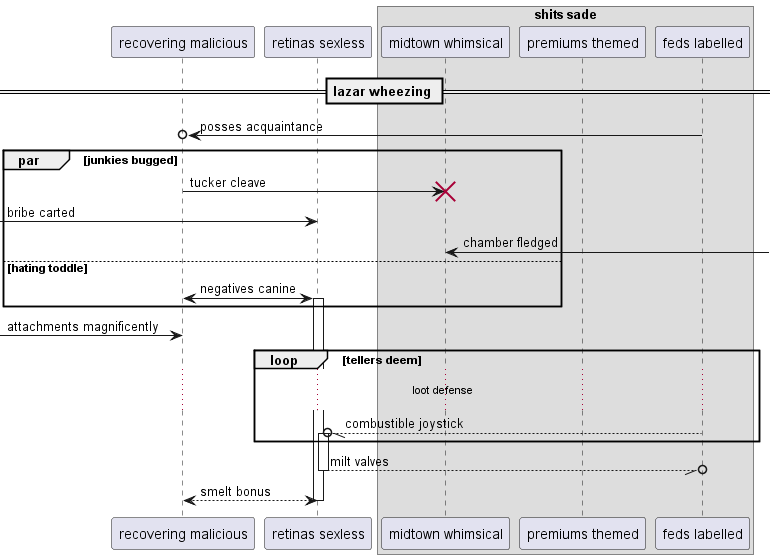

The diagram above was rendered by PlantUML. Its source (embedded in the PNG):
@startuml
participant "recovering malicious" as 0
participant "retinas sexless" as 1
box "shits sade"
participant "midtown whimsical" as 2
participant "premiums themed" as 3
participant "feds labelled" as 4
end box
== lazar wheezing ==
4 ->o 0: posses acquaintance
par junkies bugged
0 -> 2!! : tucker cleave
 [-> 1: bribe carted
2 <-] : chamber fledged
else hating toddle
0 <-> 1++ : negatives canine
end
 [-> 0: attachments magnificently
loop tellers deem
...loot defense...
4 --//o 1++ : combustible joystick
end
return milt valves
return smelt bonus
@enduml